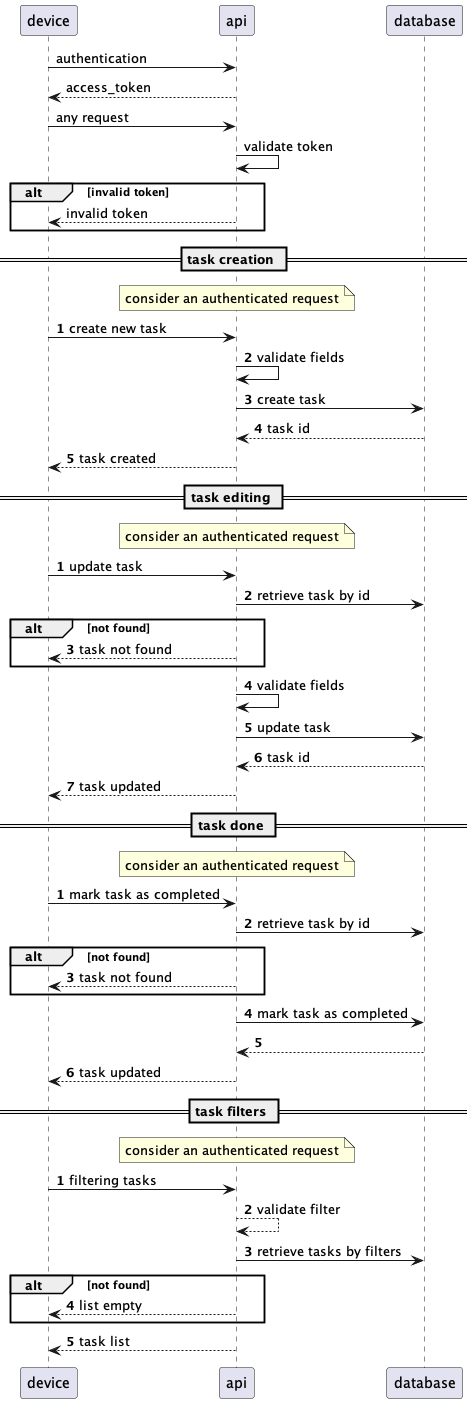

The diagram above was rendered by PlantUML. Its source (embedded in the PNG):
@startuml

device -> api: authentication
api --> device: access_token

device -> api: any request
api -> api: validate token

alt invalid token
api --> device: invalid token
end

== task creation ==
note over api: consider an authenticated request
autonumber 1

device -> api: create new task
api -> api: validate fields
api -> database: create task
database --> api: task id
api --> device: task created

== task editing ==
note over api: consider an authenticated request
autonumber 1

device -> api: update task
api -> database: retrieve task by id

alt not found
api --> device: task not found
end

api -> api: validate fields
api -> database: update task
database --> api: task id
api --> device: task updated

== task done ==
note over api: consider an authenticated request
autonumber 1

device -> api: mark task as completed
api -> database: retrieve task by id

alt not found
api --> device: task not found
end

api -> database: mark task as completed
database --> api
api --> device: task updated

== task filters ==
note over api: consider an authenticated request
autonumber 1

device -> api: filtering tasks
api --> api: validate filter
api -> database: retrieve tasks by filters

alt not found
api --> device: list empty
end

api --> device: task list

@enduml